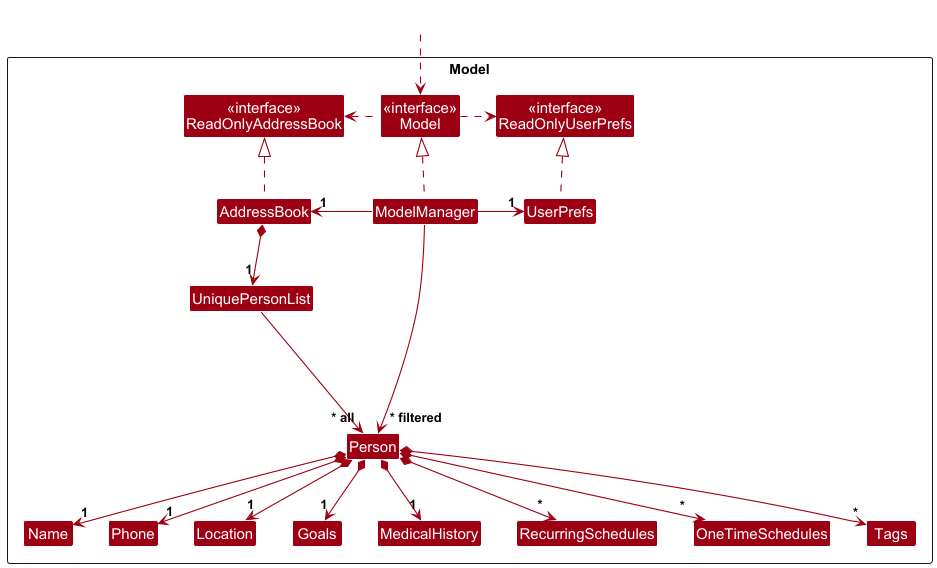

The diagram above was rendered by PlantUML. Its source (embedded in the PNG):
@startuml
!include style.puml
skinparam arrowThickness 1.1
skinparam arrowColor MODEL_COLOR
skinparam classBackgroundColor MODEL_COLOR

Package Model as ModelPackage <<Rectangle>>{
Class "<<interface>>\nReadOnlyAddressBook" as ReadOnlyAddressBook
Class "<<interface>>\nReadOnlyUserPrefs" as ReadOnlyUserPrefs
Class "<<interface>>\nModel" as Model
Class AddressBook
Class ModelManager
Class UserPrefs

Class UniquePersonList
Class Person
Class Name
Class Phone
Class Goals
Class MedicalHistory
Class Location
Class RecurringSchedules
Class OneTimeSchedules
Class Tags

Class I #FFFFFF
}

Class HiddenOutside #FFFFFF
HiddenOutside ..> Model

AddressBook .up.|> ReadOnlyAddressBook

ModelManager .up.|> Model
Model .right.> ReadOnlyUserPrefs
Model .left.> ReadOnlyAddressBook
ModelManager -left-> "1" AddressBook
ModelManager -right-> "1" UserPrefs
UserPrefs .up.|> ReadOnlyUserPrefs

AddressBook *--> "1" UniquePersonList
UniquePersonList --> "~* all" Person
Person *--> "1" Name
Person *--> "1" Phone
Person *--> "1" Location
Person *--> "1" Goals
Person *--> "1" MedicalHistory
Person *--> "*" Tags
Person *--> "*" RecurringSchedules
Person *--> "*" OneTimeSchedules

Person -[hidden]up--> I
UniquePersonList -[hidden]right-> I

Name -[hidden]right-> Phone
Phone -[hidden]right-> Location

ModelManager --> "~* filtered" Person
@enduml